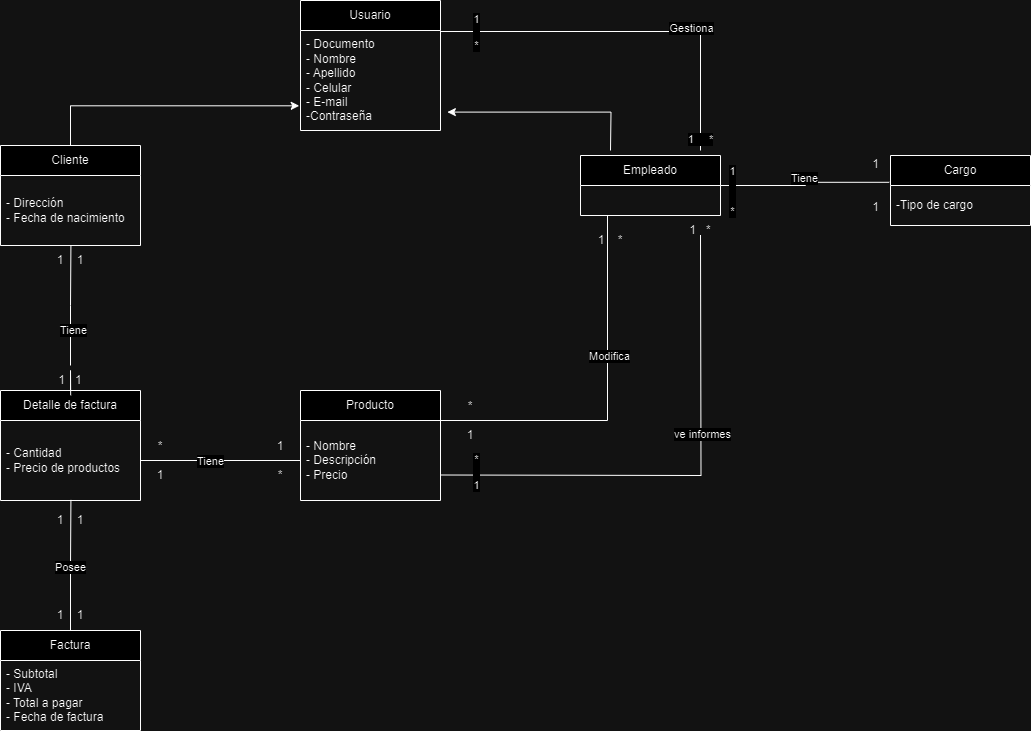

The diagram above was exported from draw.io. Its source (the exported page's mxGraphModel, read from the mxfile embedded in the PNG):
<mxGraphModel dx="1050" dy="557" grid="1" gridSize="10" guides="1" tooltips="1" connect="1" arrows="1" fold="1" page="1" pageScale="1" pageWidth="827" pageHeight="1169" math="0" shadow="0">
  <root>
    <mxCell id="0" />
    <mxCell id="1" parent="0" />
    <mxCell id="td8BpfSJgxnuQoC26KWE-1" value="Usuario" style="swimlane;fontStyle=0;childLayout=stackLayout;horizontal=1;startSize=30;horizontalStack=0;resizeParent=1;resizeParentMax=0;resizeLast=0;collapsible=1;marginBottom=0;whiteSpace=wrap;html=1;" parent="1" vertex="1">
      <mxGeometry x="450" y="320" width="140" height="130" as="geometry" />
    </mxCell>
    <mxCell id="td8BpfSJgxnuQoC26KWE-2" value="- Documento&lt;br&gt;- Nombre&lt;br&gt;- Apellido&lt;br&gt;- Celular&lt;br&gt;- E-mail&lt;div&gt;-Contraseña&lt;/div&gt;" style="text;strokeColor=none;fillColor=none;align=left;verticalAlign=middle;spacingLeft=4;spacingRight=4;overflow=hidden;points=[[0,0.5],[1,0.5]];portConstraint=eastwest;rotatable=0;whiteSpace=wrap;html=1;" parent="td8BpfSJgxnuQoC26KWE-1" vertex="1">
      <mxGeometry y="30" width="140" height="100" as="geometry" />
    </mxCell>
    <mxCell id="td8BpfSJgxnuQoC26KWE-11" value="Cliente" style="swimlane;fontStyle=0;childLayout=stackLayout;horizontal=1;startSize=30;horizontalStack=0;resizeParent=1;resizeParentMax=0;resizeLast=0;collapsible=1;marginBottom=0;whiteSpace=wrap;html=1;" parent="1" vertex="1">
      <mxGeometry x="150" y="465" width="140" height="100" as="geometry" />
    </mxCell>
    <mxCell id="td8BpfSJgxnuQoC26KWE-12" value="- Dirección&lt;br&gt;- Fecha de nacimiento" style="text;strokeColor=none;fillColor=none;align=left;verticalAlign=middle;spacingLeft=4;spacingRight=4;overflow=hidden;points=[[0,0.5],[1,0.5]];portConstraint=eastwest;rotatable=0;whiteSpace=wrap;html=1;" parent="td8BpfSJgxnuQoC26KWE-11" vertex="1">
      <mxGeometry y="30" width="140" height="70" as="geometry" />
    </mxCell>
    <mxCell id="td8BpfSJgxnuQoC26KWE-19" value="Empleado" style="swimlane;fontStyle=0;childLayout=stackLayout;horizontal=1;startSize=30;horizontalStack=0;resizeParent=1;resizeParentMax=0;resizeLast=0;collapsible=1;marginBottom=0;whiteSpace=wrap;html=1;" parent="1" vertex="1">
      <mxGeometry x="730" y="475" width="140" height="60" as="geometry" />
    </mxCell>
    <mxCell id="td8BpfSJgxnuQoC26KWE-23" style="edgeStyle=orthogonalEdgeStyle;rounded=0;orthogonalLoop=1;jettySize=auto;html=1;entryX=-0.009;entryY=0.753;entryDx=0;entryDy=0;entryPerimeter=0;" parent="1" source="td8BpfSJgxnuQoC26KWE-11" target="td8BpfSJgxnuQoC26KWE-2" edge="1">
      <mxGeometry relative="1" as="geometry" />
    </mxCell>
    <mxCell id="td8BpfSJgxnuQoC26KWE-25" style="edgeStyle=orthogonalEdgeStyle;rounded=0;orthogonalLoop=1;jettySize=auto;html=1;entryX=1.049;entryY=0.816;entryDx=0;entryDy=0;entryPerimeter=0;" parent="1" target="td8BpfSJgxnuQoC26KWE-2" edge="1">
      <mxGeometry relative="1" as="geometry">
        <mxPoint x="760" y="470" as="sourcePoint" />
      </mxGeometry>
    </mxCell>
    <mxCell id="td8BpfSJgxnuQoC26KWE-29" value="Detalle de factura" style="swimlane;fontStyle=0;childLayout=stackLayout;horizontal=1;startSize=30;horizontalStack=0;resizeParent=1;resizeParentMax=0;resizeLast=0;collapsible=1;marginBottom=0;whiteSpace=wrap;html=1;" parent="1" vertex="1">
      <mxGeometry x="150" y="710" width="140" height="110" as="geometry" />
    </mxCell>
    <mxCell id="td8BpfSJgxnuQoC26KWE-30" value="- Cantidad&lt;div&gt;- Precio de productos&lt;/div&gt;" style="text;strokeColor=none;fillColor=none;align=left;verticalAlign=middle;spacingLeft=4;spacingRight=4;overflow=hidden;points=[[0,0.5],[1,0.5]];portConstraint=eastwest;rotatable=0;whiteSpace=wrap;html=1;" parent="td8BpfSJgxnuQoC26KWE-29" vertex="1">
      <mxGeometry y="30" width="140" height="80" as="geometry" />
    </mxCell>
    <mxCell id="td8BpfSJgxnuQoC26KWE-33" value="Producto" style="swimlane;fontStyle=0;childLayout=stackLayout;horizontal=1;startSize=30;horizontalStack=0;resizeParent=1;resizeParentMax=0;resizeLast=0;collapsible=1;marginBottom=0;whiteSpace=wrap;html=1;" parent="1" vertex="1">
      <mxGeometry x="450" y="710" width="140" height="110" as="geometry" />
    </mxCell>
    <mxCell id="td8BpfSJgxnuQoC26KWE-34" value="- Nombre&amp;nbsp;&lt;br&gt;- Descripción&lt;br&gt;- Precio" style="text;strokeColor=none;fillColor=none;align=left;verticalAlign=middle;spacingLeft=4;spacingRight=4;overflow=hidden;points=[[0,0.5],[1,0.5]];portConstraint=eastwest;rotatable=0;whiteSpace=wrap;html=1;" parent="td8BpfSJgxnuQoC26KWE-33" vertex="1">
      <mxGeometry y="30" width="140" height="80" as="geometry" />
    </mxCell>
    <mxCell id="td8BpfSJgxnuQoC26KWE-37" value="Factura" style="swimlane;fontStyle=0;childLayout=stackLayout;horizontal=1;startSize=30;horizontalStack=0;resizeParent=1;resizeParentMax=0;resizeLast=0;collapsible=1;marginBottom=0;whiteSpace=wrap;html=1;" parent="1" vertex="1">
      <mxGeometry x="150" y="950" width="140" height="100" as="geometry" />
    </mxCell>
    <mxCell id="td8BpfSJgxnuQoC26KWE-38" value="- Subtotal&lt;br&gt;- IVA&lt;br&gt;- Total a pagar&lt;div&gt;- Fecha de factura&lt;/div&gt;" style="text;strokeColor=none;fillColor=none;align=left;verticalAlign=middle;spacingLeft=4;spacingRight=4;overflow=hidden;points=[[0,0.5],[1,0.5]];portConstraint=eastwest;rotatable=0;whiteSpace=wrap;html=1;" parent="td8BpfSJgxnuQoC26KWE-37" vertex="1">
      <mxGeometry y="30" width="140" height="70" as="geometry" />
    </mxCell>
    <mxCell id="td8BpfSJgxnuQoC26KWE-63" style="edgeStyle=orthogonalEdgeStyle;rounded=0;orthogonalLoop=1;jettySize=auto;html=1;entryX=0.503;entryY=0.993;entryDx=0;entryDy=0;entryPerimeter=0;endArrow=none;endFill=0;" parent="1" source="td8BpfSJgxnuQoC26KWE-75" target="td8BpfSJgxnuQoC26KWE-12" edge="1">
      <mxGeometry relative="1" as="geometry">
        <mxPoint x="220" y="610" as="targetPoint" />
      </mxGeometry>
    </mxCell>
    <mxCell id="td8BpfSJgxnuQoC26KWE-101" value="Tiene" style="edgeLabel;html=1;align=center;verticalAlign=middle;resizable=0;points=[];" parent="td8BpfSJgxnuQoC26KWE-63" vertex="1" connectable="0">
      <mxGeometry x="-0.4086" y="-2" relative="1" as="geometry">
        <mxPoint as="offset" />
      </mxGeometry>
    </mxCell>
    <mxCell id="td8BpfSJgxnuQoC26KWE-67" style="edgeStyle=orthogonalEdgeStyle;rounded=0;orthogonalLoop=1;jettySize=auto;html=1;entryX=0.503;entryY=0.993;entryDx=0;entryDy=0;entryPerimeter=0;endArrow=none;endFill=0;" parent="1" source="td8BpfSJgxnuQoC26KWE-37" target="td8BpfSJgxnuQoC26KWE-30" edge="1">
      <mxGeometry relative="1" as="geometry" />
    </mxCell>
    <mxCell id="td8BpfSJgxnuQoC26KWE-123" value="Posee" style="edgeLabel;html=1;align=center;verticalAlign=middle;resizable=0;points=[];" parent="td8BpfSJgxnuQoC26KWE-67" vertex="1" connectable="0">
      <mxGeometry x="-0.0257" y="1" relative="1" as="geometry">
        <mxPoint as="offset" />
      </mxGeometry>
    </mxCell>
    <mxCell id="td8BpfSJgxnuQoC26KWE-71" style="edgeStyle=orthogonalEdgeStyle;rounded=0;orthogonalLoop=1;jettySize=auto;html=1;entryX=0.5;entryY=1;entryDx=0;entryDy=0;endArrow=none;endFill=0;" parent="1" edge="1">
      <mxGeometry relative="1" as="geometry">
        <mxPoint x="760" y="535" as="targetPoint" />
        <Array as="points">
          <mxPoint x="757" y="740" />
          <mxPoint x="757" y="535" />
        </Array>
        <mxPoint x="550" y="740" as="sourcePoint" />
      </mxGeometry>
    </mxCell>
    <mxCell id="td8BpfSJgxnuQoC26KWE-99" value="Modifica" style="edgeLabel;html=1;align=center;verticalAlign=middle;resizable=0;points=[];" parent="td8BpfSJgxnuQoC26KWE-71" vertex="1" connectable="0">
      <mxGeometry x="0.309" y="-1" relative="1" as="geometry">
        <mxPoint as="offset" />
      </mxGeometry>
    </mxCell>
    <mxCell id="td8BpfSJgxnuQoC26KWE-74" value="" style="edgeStyle=orthogonalEdgeStyle;rounded=0;orthogonalLoop=1;jettySize=auto;html=1;entryX=0.503;entryY=0.993;entryDx=0;entryDy=0;entryPerimeter=0;endArrow=none;endFill=0;" parent="1" source="td8BpfSJgxnuQoC26KWE-29" target="td8BpfSJgxnuQoC26KWE-75" edge="1">
      <mxGeometry relative="1" as="geometry">
        <mxPoint x="220" y="710" as="sourcePoint" />
        <mxPoint x="220" y="604" as="targetPoint" />
      </mxGeometry>
    </mxCell>
    <mxCell id="td8BpfSJgxnuQoC26KWE-75" value="1&amp;nbsp; &amp;nbsp;1" style="text;html=1;strokeColor=none;fillColor=none;align=center;verticalAlign=middle;whiteSpace=wrap;rounded=0;" parent="1" vertex="1">
      <mxGeometry x="190" y="685" width="60" height="30" as="geometry" />
    </mxCell>
    <mxCell id="td8BpfSJgxnuQoC26KWE-77" value="1&amp;nbsp; &amp;nbsp; 1" style="text;html=1;strokeColor=none;fillColor=none;align=center;verticalAlign=middle;whiteSpace=wrap;rounded=0;" parent="1" vertex="1">
      <mxGeometry x="190" y="565" width="60" height="30" as="geometry" />
    </mxCell>
    <mxCell id="td8BpfSJgxnuQoC26KWE-81" value="1&amp;nbsp; &amp;nbsp; 1" style="text;html=1;strokeColor=none;fillColor=none;align=center;verticalAlign=middle;whiteSpace=wrap;rounded=0;" parent="1" vertex="1">
      <mxGeometry x="190" y="825" width="60" height="30" as="geometry" />
    </mxCell>
    <mxCell id="td8BpfSJgxnuQoC26KWE-82" value="1&amp;nbsp; &amp;nbsp; 1" style="text;html=1;strokeColor=none;fillColor=none;align=center;verticalAlign=middle;whiteSpace=wrap;rounded=0;" parent="1" vertex="1">
      <mxGeometry x="190" y="920" width="60" height="30" as="geometry" />
    </mxCell>
    <mxCell id="td8BpfSJgxnuQoC26KWE-93" value="1&amp;nbsp; &amp;nbsp;*" style="text;html=1;strokeColor=none;fillColor=none;align=center;verticalAlign=middle;whiteSpace=wrap;rounded=0;" parent="1" vertex="1">
      <mxGeometry x="820" y="535" width="60" height="30" as="geometry" />
    </mxCell>
    <mxCell id="td8BpfSJgxnuQoC26KWE-94" value="&lt;br&gt;&lt;div&gt;&lt;br&gt;&lt;/div&gt;" style="text;html=1;strokeColor=none;fillColor=none;align=center;verticalAlign=middle;whiteSpace=wrap;rounded=0;" parent="1" vertex="1">
      <mxGeometry x="590" y="780" width="60" height="30" as="geometry" />
    </mxCell>
    <mxCell id="td8BpfSJgxnuQoC26KWE-95" value="1&amp;nbsp; &amp;nbsp; *" style="text;html=1;strokeColor=none;fillColor=none;align=center;verticalAlign=middle;whiteSpace=wrap;rounded=0;" parent="1" vertex="1">
      <mxGeometry x="730" y="545" width="60" height="30" as="geometry" />
    </mxCell>
    <mxCell id="td8BpfSJgxnuQoC26KWE-100" value="*&lt;br&gt;&lt;br&gt;1" style="text;html=1;strokeColor=none;fillColor=none;align=center;verticalAlign=middle;whiteSpace=wrap;rounded=0;" parent="1" vertex="1">
      <mxGeometry x="590" y="725" width="60" height="30" as="geometry" />
    </mxCell>
    <mxCell id="5R9-cftdH6CyDsHPbZe4-1" style="edgeStyle=orthogonalEdgeStyle;rounded=0;orthogonalLoop=1;jettySize=auto;html=1;entryX=0;entryY=0.5;entryDx=0;entryDy=0;endArrow=none;endFill=0;" parent="1" source="td8BpfSJgxnuQoC26KWE-30" target="td8BpfSJgxnuQoC26KWE-34" edge="1">
      <mxGeometry relative="1" as="geometry" />
    </mxCell>
    <mxCell id="5R9-cftdH6CyDsHPbZe4-2" value="Tiene" style="edgeLabel;html=1;align=center;verticalAlign=middle;resizable=0;points=[];" parent="5R9-cftdH6CyDsHPbZe4-1" vertex="1" connectable="0">
      <mxGeometry x="-0.14" relative="1" as="geometry">
        <mxPoint as="offset" />
      </mxGeometry>
    </mxCell>
    <mxCell id="5R9-cftdH6CyDsHPbZe4-4" value="1&lt;div&gt;&lt;br&gt;&lt;/div&gt;&lt;div&gt;*&lt;/div&gt;" style="text;html=1;align=center;verticalAlign=middle;whiteSpace=wrap;rounded=0;" parent="1" vertex="1">
      <mxGeometry x="400" y="765" width="60" height="30" as="geometry" />
    </mxCell>
    <mxCell id="5R9-cftdH6CyDsHPbZe4-5" value="*&lt;div&gt;&lt;br&gt;&lt;/div&gt;&lt;div&gt;1&lt;/div&gt;" style="text;html=1;align=center;verticalAlign=middle;whiteSpace=wrap;rounded=0;" parent="1" vertex="1">
      <mxGeometry x="280" y="765" width="60" height="30" as="geometry" />
    </mxCell>
    <mxCell id="09dBdtOHqbs_U3hn3Gyq-5" value="Cargo" style="swimlane;fontStyle=0;childLayout=stackLayout;horizontal=1;startSize=30;horizontalStack=0;resizeParent=1;resizeParentMax=0;resizeLast=0;collapsible=1;marginBottom=0;whiteSpace=wrap;html=1;" parent="1" vertex="1">
      <mxGeometry x="1040" y="475" width="140" height="70" as="geometry" />
    </mxCell>
    <mxCell id="09dBdtOHqbs_U3hn3Gyq-6" value="-Tipo de cargo" style="text;strokeColor=none;fillColor=none;align=left;verticalAlign=middle;spacingLeft=4;spacingRight=4;overflow=hidden;points=[[0,0.5],[1,0.5]];portConstraint=eastwest;rotatable=0;whiteSpace=wrap;html=1;" parent="09dBdtOHqbs_U3hn3Gyq-5" vertex="1">
      <mxGeometry y="30" width="140" height="40" as="geometry" />
    </mxCell>
    <mxCell id="09dBdtOHqbs_U3hn3Gyq-8" style="edgeStyle=orthogonalEdgeStyle;rounded=0;orthogonalLoop=1;jettySize=auto;html=1;entryX=-0.009;entryY=-0.08;entryDx=0;entryDy=0;entryPerimeter=0;endArrow=none;endFill=0;" parent="1" source="td8BpfSJgxnuQoC26KWE-19" target="09dBdtOHqbs_U3hn3Gyq-6" edge="1">
      <mxGeometry relative="1" as="geometry" />
    </mxCell>
    <mxCell id="09dBdtOHqbs_U3hn3Gyq-9" value="Tiene" style="edgeLabel;html=1;align=center;verticalAlign=middle;resizable=0;points=[];" parent="09dBdtOHqbs_U3hn3Gyq-8" vertex="1" connectable="0">
      <mxGeometry x="0.0294" y="4" relative="1" as="geometry">
        <mxPoint x="-1" as="offset" />
      </mxGeometry>
    </mxCell>
    <mxCell id="09dBdtOHqbs_U3hn3Gyq-10" value="1&lt;div&gt;&lt;br&gt;&lt;/div&gt;&lt;div&gt;&lt;br&gt;&lt;/div&gt;&lt;div&gt;*&lt;/div&gt;" style="edgeLabel;html=1;align=center;verticalAlign=middle;resizable=0;points=[];" parent="09dBdtOHqbs_U3hn3Gyq-8" vertex="1" connectable="0">
      <mxGeometry x="-0.8767" y="4" relative="1" as="geometry">
        <mxPoint y="9" as="offset" />
      </mxGeometry>
    </mxCell>
    <mxCell id="09dBdtOHqbs_U3hn3Gyq-11" value="1&lt;div&gt;&lt;br&gt;&lt;/div&gt;&lt;div&gt;&lt;br&gt;&lt;/div&gt;&lt;div&gt;1&lt;/div&gt;" style="text;html=1;align=center;verticalAlign=middle;resizable=0;points=[];autosize=1;strokeColor=none;fillColor=none;" parent="1" vertex="1">
      <mxGeometry x="1010" y="470" width="30" height="70" as="geometry" />
    </mxCell>
    <mxCell id="09dBdtOHqbs_U3hn3Gyq-12" style="edgeStyle=orthogonalEdgeStyle;rounded=0;orthogonalLoop=1;jettySize=auto;html=1;endArrow=none;endFill=0;" parent="1" edge="1">
      <mxGeometry relative="1" as="geometry">
        <mxPoint x="850" y="554.5" as="targetPoint" />
        <mxPoint x="590" y="794.5" as="sourcePoint" />
      </mxGeometry>
    </mxCell>
    <mxCell id="09dBdtOHqbs_U3hn3Gyq-13" value="ve informes" style="edgeLabel;html=1;align=center;verticalAlign=middle;resizable=0;points=[];" parent="09dBdtOHqbs_U3hn3Gyq-12" vertex="1" connectable="0">
      <mxGeometry x="0.2088" y="-1" relative="1" as="geometry">
        <mxPoint y="1" as="offset" />
      </mxGeometry>
    </mxCell>
    <mxCell id="09dBdtOHqbs_U3hn3Gyq-24" value="*&lt;div&gt;&lt;br&gt;&lt;/div&gt;&lt;div&gt;1&lt;/div&gt;" style="edgeLabel;html=1;align=center;verticalAlign=middle;resizable=0;points=[];" parent="09dBdtOHqbs_U3hn3Gyq-12" vertex="1" connectable="0">
      <mxGeometry x="-0.8595" y="3" relative="1" as="geometry">
        <mxPoint as="offset" />
      </mxGeometry>
    </mxCell>
    <mxCell id="09dBdtOHqbs_U3hn3Gyq-25" style="edgeStyle=orthogonalEdgeStyle;rounded=0;orthogonalLoop=1;jettySize=auto;html=1;entryX=1;entryY=0.01;entryDx=0;entryDy=0;entryPerimeter=0;endArrow=none;endFill=0;" parent="1" target="td8BpfSJgxnuQoC26KWE-2" edge="1">
      <mxGeometry relative="1" as="geometry">
        <mxPoint x="850" y="470" as="sourcePoint" />
        <Array as="points">
          <mxPoint x="850" y="351" />
        </Array>
      </mxGeometry>
    </mxCell>
    <mxCell id="09dBdtOHqbs_U3hn3Gyq-27" value="Gestiona" style="edgeLabel;html=1;align=center;verticalAlign=middle;resizable=0;points=[];" parent="09dBdtOHqbs_U3hn3Gyq-25" vertex="1" connectable="0">
      <mxGeometry x="-0.3206" y="-4" relative="1" as="geometry">
        <mxPoint as="offset" />
      </mxGeometry>
    </mxCell>
    <mxCell id="09dBdtOHqbs_U3hn3Gyq-28" value="1&amp;nbsp; &amp;nbsp; &amp;nbsp;*" style="edgeLabel;html=1;align=center;verticalAlign=middle;resizable=0;points=[];" parent="09dBdtOHqbs_U3hn3Gyq-25" vertex="1" connectable="0">
      <mxGeometry x="-0.9363" y="1" relative="1" as="geometry">
        <mxPoint as="offset" />
      </mxGeometry>
    </mxCell>
    <mxCell id="09dBdtOHqbs_U3hn3Gyq-29" value="1&lt;div&gt;&lt;br&gt;&lt;/div&gt;&lt;div&gt;*&lt;/div&gt;" style="edgeLabel;html=1;align=center;verticalAlign=middle;resizable=0;points=[];" parent="09dBdtOHqbs_U3hn3Gyq-25" vertex="1" connectable="0">
      <mxGeometry x="0.8166" relative="1" as="geometry">
        <mxPoint as="offset" />
      </mxGeometry>
    </mxCell>
  </root>
</mxGraphModel>